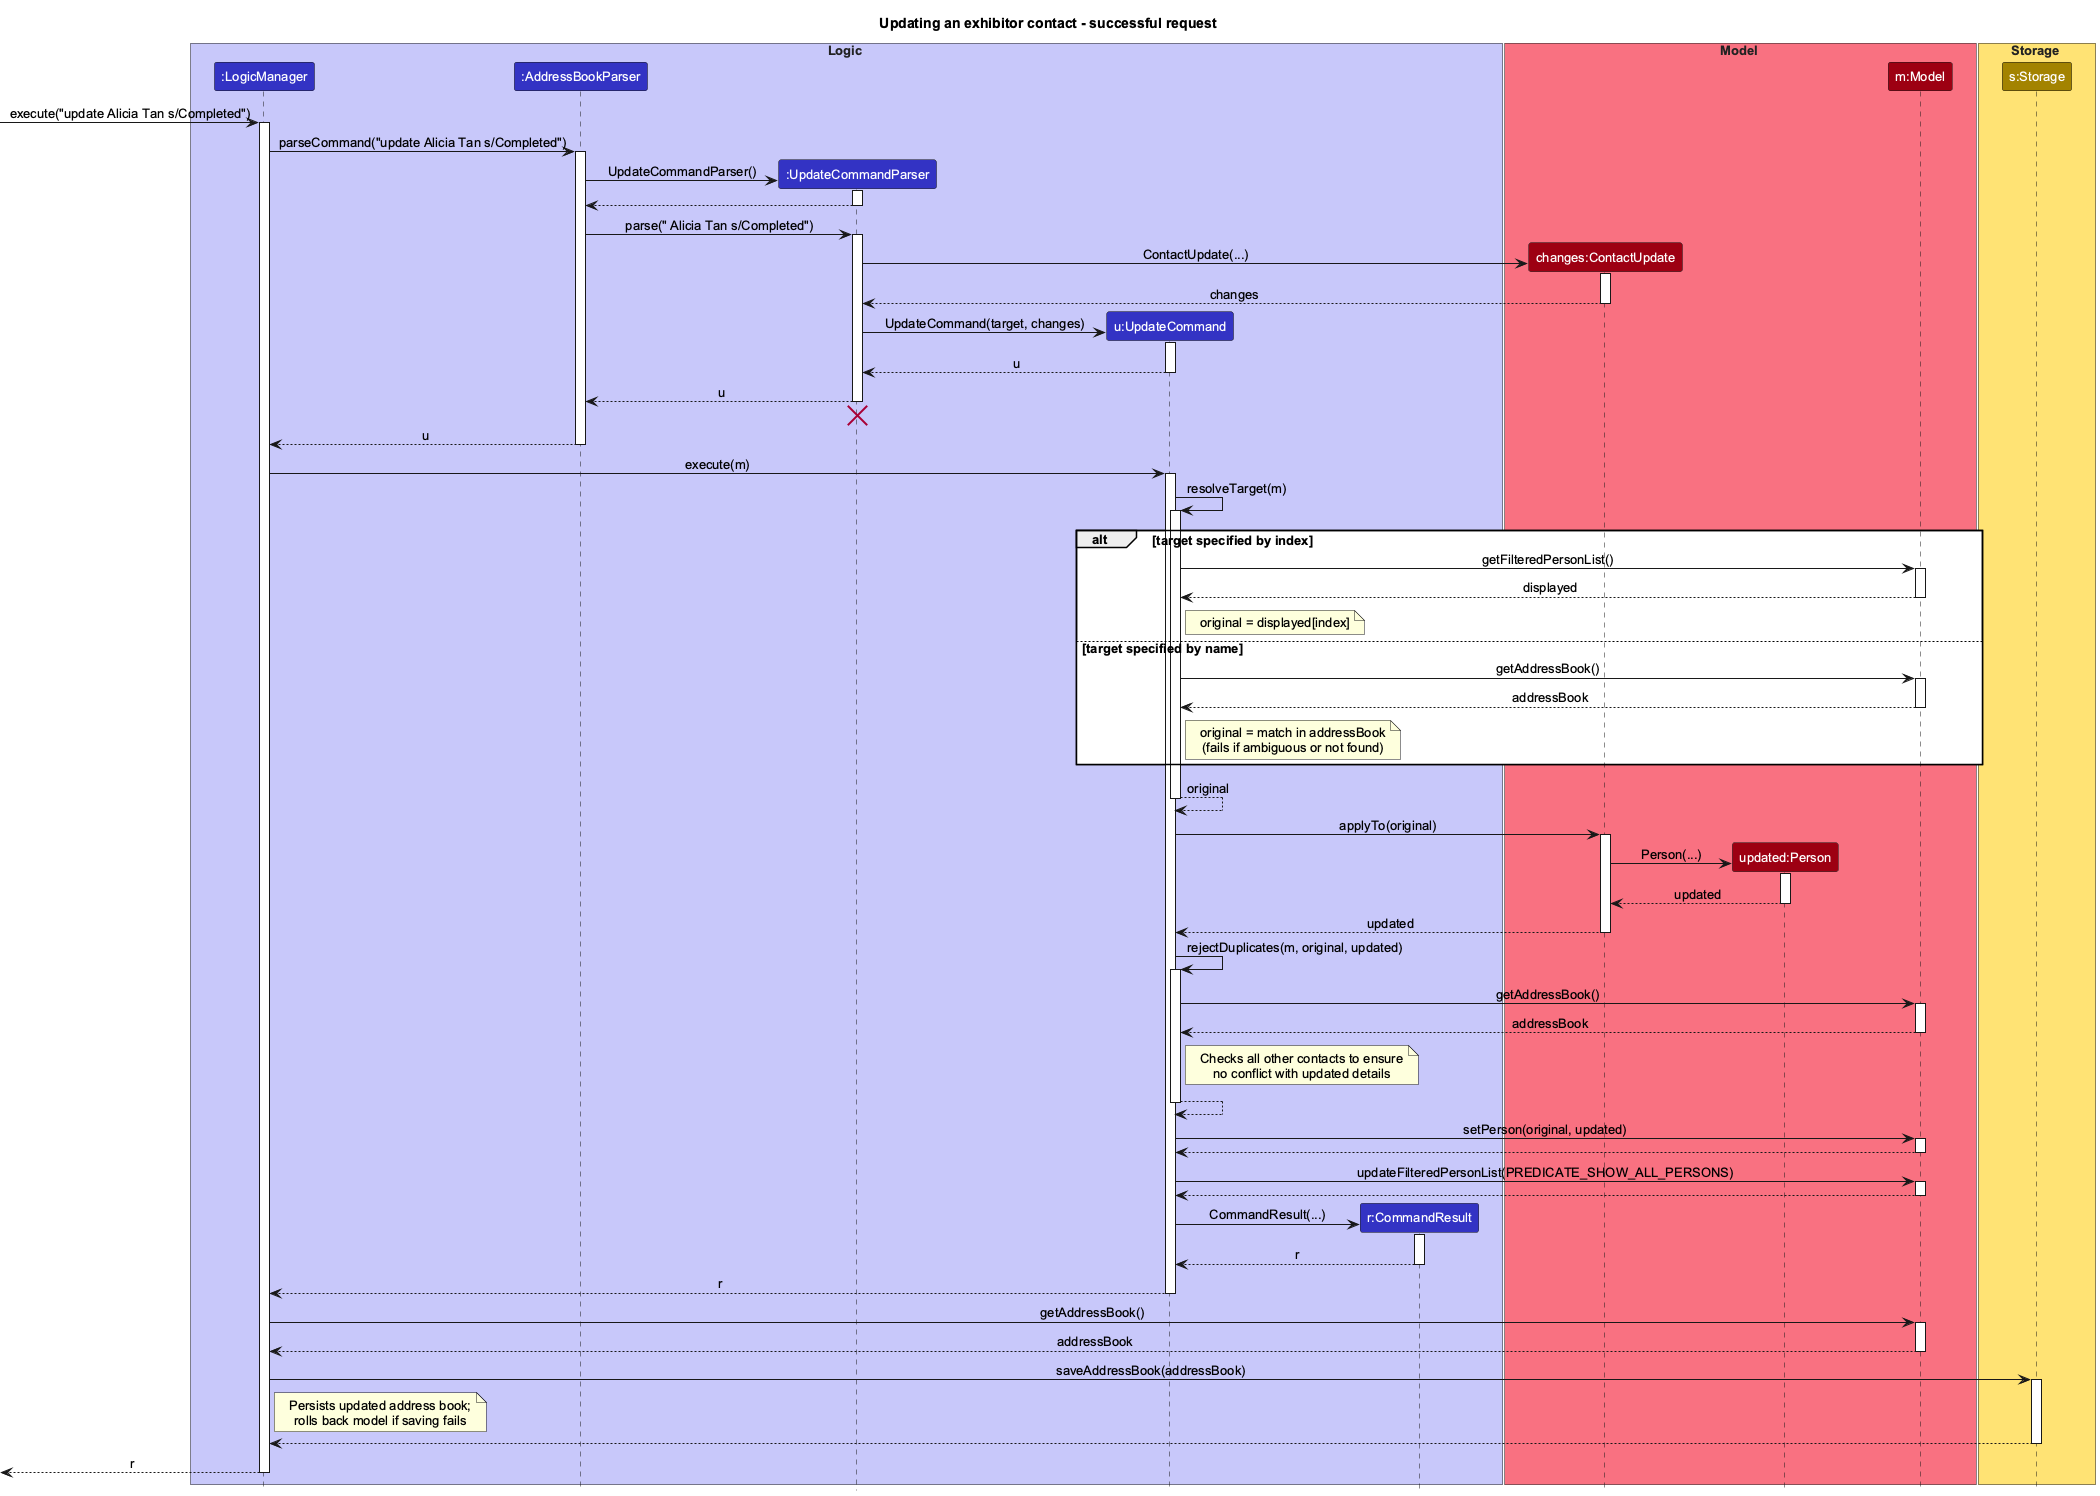

The diagram above was rendered by PlantUML. Its source (embedded in the PNG):
@startuml
!include style.puml
title Updating an exhibitor contact - successful request
skinparam ArrowFontStyle plain
skinparam defaultFontName Arial
skinparam defaultFontSize 13
skinparam ParticipantFontColor #FFFFFF
skinparam SequenceBoxFontColor #222222

box Logic LOGIC_COLOR_T1
participant ":LogicManager" as LogicManager LOGIC_COLOR
participant ":AddressBookParser" as AddressBookParser LOGIC_COLOR
participant ":UpdateCommandParser" as UpdateCommandParser LOGIC_COLOR
participant "u:UpdateCommand" as UpdateCommand LOGIC_COLOR
participant "r:CommandResult" as CommandResult LOGIC_COLOR
end box

box Model MODEL_COLOR_T1
participant "changes:ContactUpdate" as ContactUpdate MODEL_COLOR
participant "updated:Person" as Person MODEL_COLOR
participant "m:Model" as Model MODEL_COLOR
end box

box Storage STORAGE_COLOR_T1
participant "s:Storage" as Storage STORAGE_COLOR
end box

[-> LogicManager : execute("update Alicia Tan s/Completed")
activate LogicManager

LogicManager -> AddressBookParser : parseCommand("update Alicia Tan s/Completed")
activate AddressBookParser

create UpdateCommandParser
AddressBookParser -> UpdateCommandParser : UpdateCommandParser()
activate UpdateCommandParser
UpdateCommandParser --> AddressBookParser
deactivate UpdateCommandParser

AddressBookParser -> UpdateCommandParser : parse(" Alicia Tan s/Completed")
activate UpdateCommandParser

create ContactUpdate
UpdateCommandParser -> ContactUpdate : ContactUpdate(...)
activate ContactUpdate
ContactUpdate --> UpdateCommandParser : changes
deactivate ContactUpdate

create UpdateCommand
UpdateCommandParser -> UpdateCommand : UpdateCommand(target, changes)
activate UpdateCommand

UpdateCommand --> UpdateCommandParser : u
deactivate UpdateCommand

UpdateCommandParser --> AddressBookParser : u
deactivate UpdateCommandParser
'Hidden arrow to position the destroy marker below the end of the activation bar.
UpdateCommandParser -[hidden]-> AddressBookParser
destroy UpdateCommandParser

AddressBookParser --> LogicManager : u
deactivate AddressBookParser

LogicManager -> UpdateCommand : execute(m)
activate UpdateCommand

UpdateCommand -> UpdateCommand : resolveTarget(m)
activate UpdateCommand

alt target specified by index
    UpdateCommand -> Model : getFilteredPersonList()
    activate Model
    Model --> UpdateCommand : displayed
    deactivate Model
    note right of UpdateCommand : original = displayed[index]
else target specified by name
    UpdateCommand -> Model : getAddressBook()
    activate Model
    Model --> UpdateCommand : addressBook
    deactivate Model
    note right of UpdateCommand : original = match in addressBook\n(fails if ambiguous or not found)
end

UpdateCommand --> UpdateCommand : original
deactivate UpdateCommand

UpdateCommand -> ContactUpdate : applyTo(original)
activate ContactUpdate

create Person
ContactUpdate -> Person : Person(...)
activate Person
Person --> ContactUpdate : updated
deactivate Person

ContactUpdate --> UpdateCommand : updated
deactivate ContactUpdate

UpdateCommand -> UpdateCommand : rejectDuplicates(m, original, updated)
activate UpdateCommand

UpdateCommand -> Model : getAddressBook()
activate Model
Model --> UpdateCommand : addressBook
deactivate Model

note right of UpdateCommand : Checks all other contacts to ensure\nno conflict with updated details

UpdateCommand --> UpdateCommand
deactivate UpdateCommand

UpdateCommand -> Model : setPerson(original, updated)
activate Model
Model --> UpdateCommand
deactivate Model

UpdateCommand -> Model : updateFilteredPersonList(PREDICATE_SHOW_ALL_PERSONS)
activate Model
Model --> UpdateCommand
deactivate Model

create CommandResult
UpdateCommand -> CommandResult : CommandResult(...)
activate CommandResult

CommandResult --> UpdateCommand : r
deactivate CommandResult

UpdateCommand --> LogicManager : r
deactivate UpdateCommand

LogicManager -> Model : getAddressBook()
activate Model
Model --> LogicManager : addressBook
deactivate Model

LogicManager -> Storage : saveAddressBook(addressBook)
activate Storage
note right of LogicManager : Persists updated address book;\nrolls back model if saving fails
Storage --> LogicManager
deactivate Storage

[<-- LogicManager : r
deactivate LogicManager
@enduml